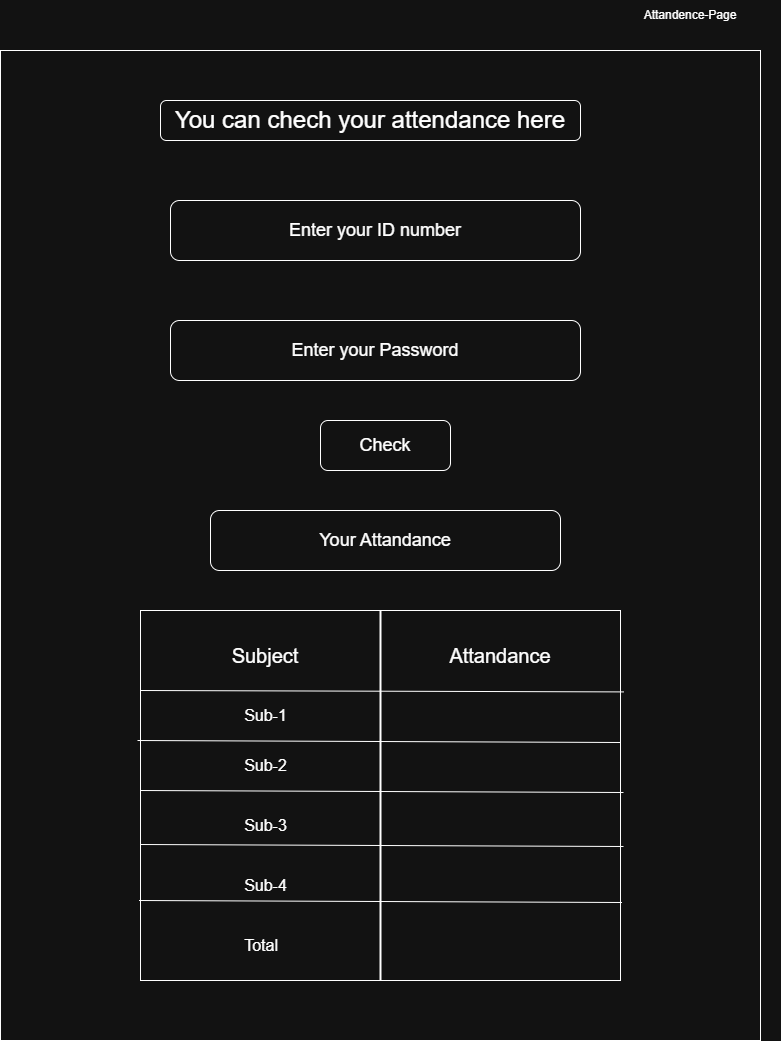

The diagram above was exported from draw.io. Its source (the exported page's mxGraphModel, read from the mxfile embedded in the PNG):
<mxGraphModel dx="1782" dy="1095" grid="1" gridSize="10" guides="1" tooltips="1" connect="1" arrows="1" fold="1" page="1" pageScale="1" pageWidth="850" pageHeight="1100" math="0" shadow="0">
  <root>
    <mxCell id="0" />
    <mxCell id="1" parent="0" />
    <mxCell id="nS4ne4290yZdM52vqYhG-1" parent="1" style="rounded=0;whiteSpace=wrap;html=1;" value="" vertex="1">
      <mxGeometry height="990" width="760" x="40" y="60" as="geometry" />
    </mxCell>
    <mxCell id="nS4ne4290yZdM52vqYhG-2" parent="1" style="text;html=1;whiteSpace=wrap;strokeColor=none;fillColor=none;align=center;verticalAlign=middle;rounded=0;" value="Attandence-Page" vertex="1">
      <mxGeometry height="30" width="180" x="640" y="10" as="geometry" />
    </mxCell>
    <mxCell id="nS4ne4290yZdM52vqYhG-3" parent="1" style="rounded=1;whiteSpace=wrap;html=1;" value="&lt;font style=&quot;font-size: 24px;&quot;&gt;You can chech your attendance here&lt;/font&gt;" vertex="1">
      <mxGeometry height="40" width="420" x="200" y="110" as="geometry" />
    </mxCell>
    <mxCell id="E9PHpo8VKVybiVxsgdue-1" parent="1" style="rounded=1;whiteSpace=wrap;html=1;" value="&lt;font style=&quot;font-size: 18px;&quot;&gt;Enter your ID number&lt;/font&gt;" vertex="1">
      <mxGeometry height="60" width="410" x="210" y="210" as="geometry" />
    </mxCell>
    <mxCell id="E9PHpo8VKVybiVxsgdue-2" parent="1" style="rounded=1;whiteSpace=wrap;html=1;" value="&lt;font style=&quot;font-size: 18px;&quot;&gt;Enter your Password&lt;/font&gt;" vertex="1">
      <mxGeometry height="60" width="410" x="210" y="330" as="geometry" />
    </mxCell>
    <mxCell id="E9PHpo8VKVybiVxsgdue-3" parent="1" style="rounded=1;whiteSpace=wrap;html=1;" value="&lt;font style=&quot;font-size: 18px;&quot;&gt;Check&lt;/font&gt;" vertex="1">
      <mxGeometry height="50" width="130" x="360" y="430" as="geometry" />
    </mxCell>
    <mxCell id="E9PHpo8VKVybiVxsgdue-4" parent="1" style="rounded=0;whiteSpace=wrap;html=1;" value="" vertex="1">
      <mxGeometry height="370" width="480" x="180" y="620" as="geometry" />
    </mxCell>
    <mxCell id="E9PHpo8VKVybiVxsgdue-5" parent="1" style="rounded=1;whiteSpace=wrap;html=1;" value="&lt;font style=&quot;font-size: 18px;&quot;&gt;Your Attandance&lt;/font&gt;" vertex="1">
      <mxGeometry height="60" width="350" x="250" y="520" as="geometry" />
    </mxCell>
    <mxCell id="E9PHpo8VKVybiVxsgdue-6" edge="1" parent="1" source="E9PHpo8VKVybiVxsgdue-4" style="endArrow=none;html=1;rounded=0;strokeWidth=2;entryX=0.5;entryY=1;entryDx=0;entryDy=0;exitX=0.5;exitY=0;exitDx=0;exitDy=0;" target="E9PHpo8VKVybiVxsgdue-4" value="">
      <mxGeometry height="50" relative="1" width="50" as="geometry">
        <mxPoint x="400" y="730" as="sourcePoint" />
        <mxPoint x="450" y="680" as="targetPoint" />
      </mxGeometry>
    </mxCell>
    <mxCell id="E9PHpo8VKVybiVxsgdue-7" edge="1" parent="1" style="endArrow=none;html=1;rounded=0;entryX=-0.004;entryY=0.118;entryDx=0;entryDy=0;entryPerimeter=0;exitX=1.003;exitY=0.121;exitDx=0;exitDy=0;exitPerimeter=0;" value="">
      <mxGeometry height="50" relative="1" width="50" as="geometry">
        <mxPoint x="663.36" y="701.4099999999999" as="sourcePoint" />
        <mxPoint x="179.99999999999991" y="700" as="targetPoint" />
      </mxGeometry>
    </mxCell>
    <mxCell id="E9PHpo8VKVybiVxsgdue-9" edge="1" parent="1" style="endArrow=none;html=1;rounded=0;entryX=-0.004;entryY=0.118;entryDx=0;entryDy=0;entryPerimeter=0;exitX=1.003;exitY=0.121;exitDx=0;exitDy=0;exitPerimeter=0;" value="">
      <mxGeometry height="50" relative="1" width="50" as="geometry">
        <mxPoint x="660" y="752" as="sourcePoint" />
        <mxPoint x="177" y="750" as="targetPoint" />
      </mxGeometry>
    </mxCell>
    <mxCell id="E9PHpo8VKVybiVxsgdue-10" edge="1" parent="1" style="endArrow=none;html=1;rounded=0;entryX=-0.004;entryY=0.118;entryDx=0;entryDy=0;entryPerimeter=0;exitX=1.003;exitY=0.121;exitDx=0;exitDy=0;exitPerimeter=0;" value="">
      <mxGeometry height="50" relative="1" width="50" as="geometry">
        <mxPoint x="663" y="802" as="sourcePoint" />
        <mxPoint x="180" y="800" as="targetPoint" />
      </mxGeometry>
    </mxCell>
    <mxCell id="E9PHpo8VKVybiVxsgdue-11" edge="1" parent="1" style="endArrow=none;html=1;rounded=0;entryX=-0.004;entryY=0.118;entryDx=0;entryDy=0;entryPerimeter=0;exitX=1.003;exitY=0.121;exitDx=0;exitDy=0;exitPerimeter=0;" value="">
      <mxGeometry height="50" relative="1" width="50" as="geometry">
        <mxPoint x="663" y="856" as="sourcePoint" />
        <mxPoint x="180" y="854" as="targetPoint" />
      </mxGeometry>
    </mxCell>
    <mxCell id="E9PHpo8VKVybiVxsgdue-13" parent="1" style="text;html=1;whiteSpace=wrap;strokeColor=none;fillColor=none;align=center;verticalAlign=middle;rounded=0;" value="&lt;font style=&quot;font-size: 20px;&quot;&gt;Subject&lt;/font&gt;" vertex="1">
      <mxGeometry height="50" width="190" x="210" y="640" as="geometry" />
    </mxCell>
    <mxCell id="E9PHpo8VKVybiVxsgdue-14" parent="1" style="text;html=1;whiteSpace=wrap;strokeColor=none;fillColor=none;align=center;verticalAlign=middle;rounded=0;" value="&lt;font style=&quot;font-size: 20px;&quot;&gt;Attandance&lt;/font&gt;" vertex="1">
      <mxGeometry height="45" width="160" x="460" y="642.5" as="geometry" />
    </mxCell>
    <mxCell id="E9PHpo8VKVybiVxsgdue-16" parent="1" style="text;html=1;whiteSpace=wrap;strokeColor=none;fillColor=none;align=center;verticalAlign=middle;rounded=0;" value="&lt;font style=&quot;font-size: 16px;&quot;&gt;Sub-1&lt;/font&gt;" vertex="1">
      <mxGeometry height="30" width="165" x="222.5" y="710" as="geometry" />
    </mxCell>
    <mxCell id="E9PHpo8VKVybiVxsgdue-17" parent="1" style="text;html=1;whiteSpace=wrap;strokeColor=none;fillColor=none;align=center;verticalAlign=middle;rounded=0;" value="&lt;font style=&quot;font-size: 16px;&quot;&gt;Sub-2&lt;/font&gt;" vertex="1">
      <mxGeometry height="30" width="165" x="222.5" y="760" as="geometry" />
    </mxCell>
    <mxCell id="E9PHpo8VKVybiVxsgdue-18" parent="1" style="text;html=1;whiteSpace=wrap;strokeColor=none;fillColor=none;align=center;verticalAlign=middle;rounded=0;" value="&lt;font style=&quot;font-size: 16px;&quot;&gt;Sub-3&lt;/font&gt;" vertex="1">
      <mxGeometry height="30" width="165" x="222.5" y="820" as="geometry" />
    </mxCell>
    <mxCell id="E9PHpo8VKVybiVxsgdue-19" parent="1" style="text;html=1;whiteSpace=wrap;strokeColor=none;fillColor=none;align=center;verticalAlign=middle;rounded=0;" value="&lt;font style=&quot;font-size: 16px;&quot;&gt;Sub-4&lt;/font&gt;" vertex="1">
      <mxGeometry height="30" width="165" x="222.5" y="880" as="geometry" />
    </mxCell>
    <mxCell id="E9PHpo8VKVybiVxsgdue-20" parent="1" style="text;html=1;whiteSpace=wrap;strokeColor=none;fillColor=none;align=center;verticalAlign=middle;rounded=0;" value="&lt;span style=&quot;font-size: 16px;&quot;&gt;Total&amp;nbsp;&amp;nbsp;&lt;/span&gt;" vertex="1">
      <mxGeometry height="30" width="165" x="222.5" y="940" as="geometry" />
    </mxCell>
    <mxCell id="E9PHpo8VKVybiVxsgdue-21" edge="1" parent="1" style="endArrow=none;html=1;rounded=0;entryX=-0.004;entryY=0.118;entryDx=0;entryDy=0;entryPerimeter=0;exitX=1.003;exitY=0.121;exitDx=0;exitDy=0;exitPerimeter=0;" value="">
      <mxGeometry height="50" relative="1" width="50" as="geometry">
        <mxPoint x="661.5" y="912" as="sourcePoint" />
        <mxPoint x="178.5" y="910" as="targetPoint" />
      </mxGeometry>
    </mxCell>
  </root>
</mxGraphModel>